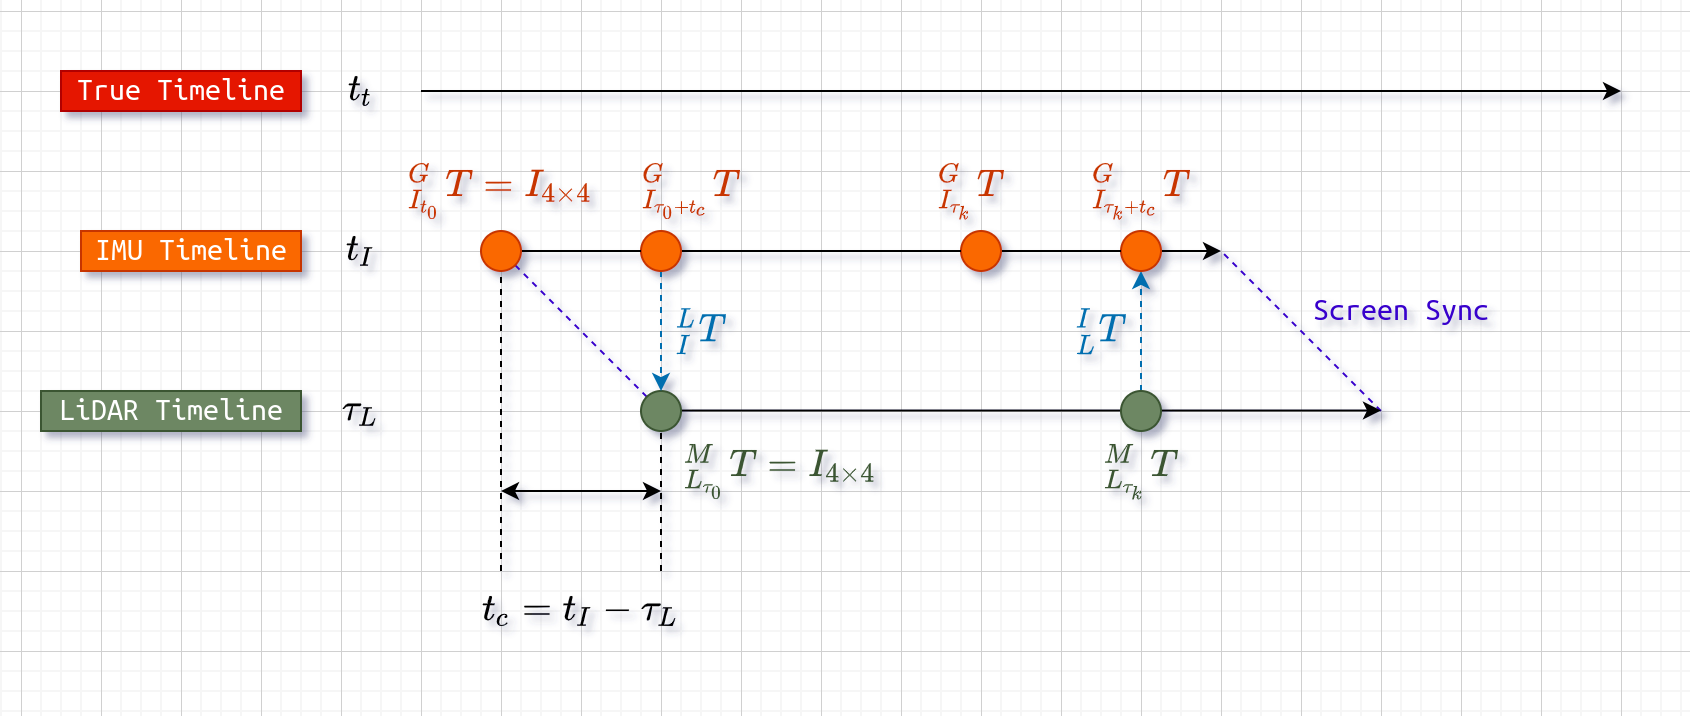

The diagram above was exported from draw.io. Its source (the exported page's mxGraphModel, read from the mxfile embedded in the PNG):
<mxGraphModel dx="1185" dy="754" grid="1" gridSize="10" guides="1" tooltips="1" connect="1" arrows="1" fold="1" page="1" pageScale="1" pageWidth="850" pageHeight="1100" math="1" shadow="0">
  <root>
    <mxCell id="0" />
    <mxCell id="1" parent="0" />
    <mxCell id="8i-2sIMJ27rnbgbAsruo-3" style="edgeStyle=orthogonalEdgeStyle;rounded=0;orthogonalLoop=1;jettySize=auto;html=1;fontFamily=Ubuntu Mono;fontSize=16;" edge="1" parent="1">
      <mxGeometry relative="1" as="geometry">
        <mxPoint x="840" y="240" as="targetPoint" />
        <mxPoint x="240" y="240" as="sourcePoint" />
      </mxGeometry>
    </mxCell>
    <mxCell id="8i-2sIMJ27rnbgbAsruo-4" value="" style="endArrow=none;dashed=1;html=1;strokeWidth=1;rounded=0;fontFamily=Ubuntu Mono;fontSize=16;" edge="1" parent="1">
      <mxGeometry width="50" height="50" relative="1" as="geometry">
        <mxPoint x="360" y="480" as="sourcePoint" />
        <mxPoint x="360" y="400" as="targetPoint" />
      </mxGeometry>
    </mxCell>
    <mxCell id="8i-2sIMJ27rnbgbAsruo-5" value="True Timeline" style="text;html=1;align=center;verticalAlign=middle;resizable=0;points=[];autosize=1;strokeColor=#B20000;fillColor=#e51400;fontFamily=Ubuntu Mono;fontSize=16;fontColor=#ffffff;" vertex="1" parent="1">
      <mxGeometry x="60" y="230" width="120" height="20" as="geometry" />
    </mxCell>
    <mxCell id="8i-2sIMJ27rnbgbAsruo-6" style="edgeStyle=orthogonalEdgeStyle;rounded=0;orthogonalLoop=1;jettySize=auto;html=1;exitX=1;exitY=0.5;exitDx=0;exitDy=0;fontFamily=Ubuntu Mono;fontSize=16;startArrow=none;" edge="1" parent="1" source="8i-2sIMJ27rnbgbAsruo-22">
      <mxGeometry relative="1" as="geometry">
        <mxPoint x="640" y="320" as="targetPoint" />
        <mxPoint x="280" y="320" as="sourcePoint" />
      </mxGeometry>
    </mxCell>
    <mxCell id="8i-2sIMJ27rnbgbAsruo-8" value="IMU Timeline" style="text;html=1;align=center;verticalAlign=middle;resizable=0;points=[];autosize=1;strokeColor=#C73500;fillColor=#fa6800;fontSize=16;fontFamily=Ubuntu Mono;fontColor=#FFFFFF;" vertex="1" parent="1">
      <mxGeometry x="70" y="310" width="110" height="20" as="geometry" />
    </mxCell>
    <mxCell id="8i-2sIMJ27rnbgbAsruo-9" value="LiDAR Timeline" style="text;html=1;align=center;verticalAlign=middle;resizable=0;points=[];autosize=1;strokeColor=#3A5431;fillColor=#6d8764;fontSize=16;fontFamily=Ubuntu Mono;fontColor=#ffffff;" vertex="1" parent="1">
      <mxGeometry x="50" y="390" width="130" height="20" as="geometry" />
    </mxCell>
    <mxCell id="8i-2sIMJ27rnbgbAsruo-10" value="" style="endArrow=none;dashed=1;html=1;strokeWidth=1;rounded=0;fontFamily=Ubuntu Mono;fontSize=16;" edge="1" parent="1">
      <mxGeometry width="50" height="50" relative="1" as="geometry">
        <mxPoint x="280" y="480" as="sourcePoint" />
        <mxPoint x="280" y="320" as="targetPoint" />
      </mxGeometry>
    </mxCell>
    <mxCell id="8i-2sIMJ27rnbgbAsruo-11" value="" style="endArrow=classic;startArrow=classic;html=1;rounded=0;fontFamily=Ubuntu Mono;fontSize=16;" edge="1" parent="1">
      <mxGeometry width="50" height="50" relative="1" as="geometry">
        <mxPoint x="280" y="440" as="sourcePoint" />
        <mxPoint x="360" y="440" as="targetPoint" />
      </mxGeometry>
    </mxCell>
    <mxCell id="8i-2sIMJ27rnbgbAsruo-12" value="$$t_c=t_I-\tau_L$$" style="text;html=1;align=center;verticalAlign=middle;resizable=0;points=[];autosize=1;strokeColor=none;fillColor=none;fontSize=16;fontFamily=Ubuntu Mono;" vertex="1" parent="1">
      <mxGeometry x="240" y="490" width="160" height="20" as="geometry" />
    </mxCell>
    <mxCell id="8i-2sIMJ27rnbgbAsruo-13" value="$$\tau_L$$" style="text;html=1;align=center;verticalAlign=middle;resizable=0;points=[];autosize=1;strokeColor=none;fillColor=none;fontSize=16;fontFamily=Ubuntu Mono;" vertex="1" parent="1">
      <mxGeometry x="160" y="390" width="100" height="20" as="geometry" />
    </mxCell>
    <mxCell id="8i-2sIMJ27rnbgbAsruo-14" value="$$t_I$$" style="text;html=1;align=center;verticalAlign=middle;resizable=0;points=[];autosize=1;strokeColor=none;fillColor=none;fontSize=16;fontFamily=Ubuntu Mono;" vertex="1" parent="1">
      <mxGeometry x="175" y="310" width="70" height="20" as="geometry" />
    </mxCell>
    <mxCell id="8i-2sIMJ27rnbgbAsruo-15" value="" style="endArrow=none;dashed=1;html=1;strokeWidth=1;rounded=0;fontFamily=Ubuntu Mono;fontSize=16;fillColor=#6a00ff;strokeColor=#3700CC;startArrow=none;" edge="1" parent="1" source="8i-2sIMJ27rnbgbAsruo-27">
      <mxGeometry width="50" height="50" relative="1" as="geometry">
        <mxPoint x="360" y="400" as="sourcePoint" />
        <mxPoint x="280" y="320" as="targetPoint" />
      </mxGeometry>
    </mxCell>
    <mxCell id="8i-2sIMJ27rnbgbAsruo-16" value="" style="endArrow=none;dashed=1;html=1;strokeWidth=1;rounded=0;fontFamily=Ubuntu Mono;fontSize=16;fillColor=#6a00ff;strokeColor=#3700CC;" edge="1" parent="1">
      <mxGeometry width="50" height="50" relative="1" as="geometry">
        <mxPoint x="720" y="400" as="sourcePoint" />
        <mxPoint x="640" y="320" as="targetPoint" />
      </mxGeometry>
    </mxCell>
    <mxCell id="8i-2sIMJ27rnbgbAsruo-17" style="edgeStyle=orthogonalEdgeStyle;rounded=0;orthogonalLoop=1;jettySize=auto;html=1;exitX=1;exitY=0.5;exitDx=0;exitDy=0;fontFamily=Ubuntu Mono;fontSize=16;" edge="1" parent="1">
      <mxGeometry relative="1" as="geometry">
        <mxPoint x="720" y="399.76" as="targetPoint" />
        <mxPoint x="360" y="399.76" as="sourcePoint" />
      </mxGeometry>
    </mxCell>
    <mxCell id="8i-2sIMJ27rnbgbAsruo-18" value="Screen Sync" style="text;html=1;align=center;verticalAlign=middle;resizable=0;points=[];autosize=1;strokeColor=none;fillColor=none;fontSize=16;fontFamily=Ubuntu Mono;fontColor=#3700CC;" vertex="1" parent="1">
      <mxGeometry x="680" y="340" width="100" height="20" as="geometry" />
    </mxCell>
    <mxCell id="8i-2sIMJ27rnbgbAsruo-39" style="edgeStyle=orthogonalEdgeStyle;rounded=0;orthogonalLoop=1;jettySize=auto;html=1;exitX=0.5;exitY=0;exitDx=0;exitDy=0;entryX=0.5;entryY=1;entryDx=0;entryDy=0;dashed=1;fontFamily=Ubuntu Mono;fontSize=16;fontColor=#C73500;fillColor=#1ba1e2;strokeColor=#006EAF;" edge="1" parent="1" source="8i-2sIMJ27rnbgbAsruo-20" target="8i-2sIMJ27rnbgbAsruo-22">
      <mxGeometry relative="1" as="geometry" />
    </mxCell>
    <mxCell id="8i-2sIMJ27rnbgbAsruo-20" value="" style="ellipse;whiteSpace=wrap;html=1;fontFamily=Ubuntu Mono;fontSize=16;fontColor=#ffffff;fillColor=#6d8764;strokeColor=#3A5431;" vertex="1" parent="1">
      <mxGeometry x="590" y="390" width="20" height="20" as="geometry" />
    </mxCell>
    <mxCell id="8i-2sIMJ27rnbgbAsruo-22" value="" style="ellipse;whiteSpace=wrap;html=1;fontFamily=Ubuntu Mono;fontSize=16;fontColor=#000000;fillColor=#fa6800;strokeColor=#C73500;" vertex="1" parent="1">
      <mxGeometry x="590" y="310" width="20" height="20" as="geometry" />
    </mxCell>
    <mxCell id="8i-2sIMJ27rnbgbAsruo-23" value="" style="edgeStyle=orthogonalEdgeStyle;rounded=0;orthogonalLoop=1;jettySize=auto;html=1;exitX=1;exitY=0.5;exitDx=0;exitDy=0;fontFamily=Ubuntu Mono;fontSize=16;endArrow=none;startArrow=none;" edge="1" parent="1" source="8i-2sIMJ27rnbgbAsruo-24" target="8i-2sIMJ27rnbgbAsruo-22">
      <mxGeometry relative="1" as="geometry">
        <mxPoint x="640" y="320" as="targetPoint" />
        <mxPoint x="280" y="320" as="sourcePoint" />
      </mxGeometry>
    </mxCell>
    <mxCell id="8i-2sIMJ27rnbgbAsruo-24" value="" style="ellipse;whiteSpace=wrap;html=1;fontFamily=Ubuntu Mono;fontSize=16;fontColor=#000000;fillColor=#fa6800;strokeColor=#C73500;" vertex="1" parent="1">
      <mxGeometry x="510" y="310" width="20" height="20" as="geometry" />
    </mxCell>
    <mxCell id="8i-2sIMJ27rnbgbAsruo-25" value="" style="edgeStyle=orthogonalEdgeStyle;rounded=0;orthogonalLoop=1;jettySize=auto;html=1;exitX=1;exitY=0.5;exitDx=0;exitDy=0;fontFamily=Ubuntu Mono;fontSize=16;endArrow=none;startArrow=none;" edge="1" parent="1" source="8i-2sIMJ27rnbgbAsruo-29" target="8i-2sIMJ27rnbgbAsruo-24">
      <mxGeometry relative="1" as="geometry">
        <mxPoint x="590" y="320" as="targetPoint" />
        <mxPoint x="280" y="320" as="sourcePoint" />
      </mxGeometry>
    </mxCell>
    <mxCell id="8i-2sIMJ27rnbgbAsruo-27" value="" style="ellipse;whiteSpace=wrap;html=1;fontFamily=Ubuntu Mono;fontSize=16;fontColor=#ffffff;fillColor=#6d8764;strokeColor=#3A5431;" vertex="1" parent="1">
      <mxGeometry x="350" y="390" width="20" height="20" as="geometry" />
    </mxCell>
    <mxCell id="8i-2sIMJ27rnbgbAsruo-28" value="" style="endArrow=none;dashed=1;html=1;strokeWidth=2;rounded=0;fontFamily=Ubuntu Mono;fontSize=16;fillColor=#e51400;strokeColor=#B20000;" edge="1" parent="1" target="8i-2sIMJ27rnbgbAsruo-27">
      <mxGeometry width="50" height="50" relative="1" as="geometry">
        <mxPoint x="360" y="400" as="sourcePoint" />
        <mxPoint x="280" y="320" as="targetPoint" />
      </mxGeometry>
    </mxCell>
    <mxCell id="8i-2sIMJ27rnbgbAsruo-41" style="edgeStyle=orthogonalEdgeStyle;rounded=0;orthogonalLoop=1;jettySize=auto;html=1;exitX=0.5;exitY=1;exitDx=0;exitDy=0;dashed=1;fontFamily=Ubuntu Mono;fontSize=16;fontColor=#C73500;fillColor=#1ba1e2;strokeColor=#006EAF;" edge="1" parent="1" source="8i-2sIMJ27rnbgbAsruo-29" target="8i-2sIMJ27rnbgbAsruo-27">
      <mxGeometry relative="1" as="geometry" />
    </mxCell>
    <mxCell id="8i-2sIMJ27rnbgbAsruo-29" value="" style="ellipse;whiteSpace=wrap;html=1;fontFamily=Ubuntu Mono;fontSize=16;fontColor=#000000;fillColor=#fa6800;strokeColor=#C73500;" vertex="1" parent="1">
      <mxGeometry x="350" y="310" width="20" height="20" as="geometry" />
    </mxCell>
    <mxCell id="8i-2sIMJ27rnbgbAsruo-30" value="" style="edgeStyle=orthogonalEdgeStyle;rounded=0;orthogonalLoop=1;jettySize=auto;html=1;exitX=1;exitY=0.5;exitDx=0;exitDy=0;fontFamily=Ubuntu Mono;fontSize=16;endArrow=none;" edge="1" parent="1" target="8i-2sIMJ27rnbgbAsruo-29">
      <mxGeometry relative="1" as="geometry">
        <mxPoint x="510" y="320" as="targetPoint" />
        <mxPoint x="280" y="320" as="sourcePoint" />
      </mxGeometry>
    </mxCell>
    <mxCell id="8i-2sIMJ27rnbgbAsruo-31" value="$${^{M}_{L_{\tau_k}}}T$$" style="text;html=1;align=center;verticalAlign=middle;resizable=0;points=[];autosize=1;strokeColor=none;fillColor=none;fontSize=16;fontFamily=Ubuntu Mono;fontColor=#3A5431;" vertex="1" parent="1">
      <mxGeometry x="495" y="420" width="210" height="20" as="geometry" />
    </mxCell>
    <mxCell id="8i-2sIMJ27rnbgbAsruo-32" value="$${^{G}_{I_{\tau_k}}}T$$" style="text;html=1;align=center;verticalAlign=middle;resizable=0;points=[];autosize=1;strokeColor=none;fillColor=none;fontSize=16;fontFamily=Ubuntu Mono;fontColor=#C73500;" vertex="1" parent="1">
      <mxGeometry x="410" y="280" width="210" height="20" as="geometry" />
    </mxCell>
    <mxCell id="8i-2sIMJ27rnbgbAsruo-33" value="$${^{G}_{I_{\tau_k+t_c}}}T$$" style="text;html=1;align=center;verticalAlign=middle;resizable=0;points=[];autosize=1;strokeColor=none;fillColor=none;fontSize=16;fontFamily=Ubuntu Mono;fontColor=#C73500;" vertex="1" parent="1">
      <mxGeometry x="480" y="280" width="240" height="20" as="geometry" />
    </mxCell>
    <mxCell id="8i-2sIMJ27rnbgbAsruo-34" value="$${^{M}_{L_{\tau_0}}}T=I_{4\times 4}$$" style="text;html=1;align=center;verticalAlign=middle;resizable=0;points=[];autosize=1;strokeColor=none;fillColor=none;fontSize=16;fontFamily=Ubuntu Mono;fontColor=#3A5431;" vertex="1" parent="1">
      <mxGeometry x="260" y="420" width="320" height="20" as="geometry" />
    </mxCell>
    <mxCell id="8i-2sIMJ27rnbgbAsruo-35" value="" style="ellipse;whiteSpace=wrap;html=1;fontFamily=Ubuntu Mono;fontSize=16;fontColor=#000000;fillColor=#fa6800;strokeColor=#C73500;" vertex="1" parent="1">
      <mxGeometry x="270" y="310" width="20" height="20" as="geometry" />
    </mxCell>
    <mxCell id="8i-2sIMJ27rnbgbAsruo-37" value="$${^{G}_{I_{t_0}}}T=I_{4\times 4}$$" style="text;html=1;align=center;verticalAlign=middle;resizable=0;points=[];autosize=1;strokeColor=none;fillColor=none;fontSize=16;fontFamily=Ubuntu Mono;fontColor=#C73500;" vertex="1" parent="1">
      <mxGeometry x="130" y="280" width="300" height="20" as="geometry" />
    </mxCell>
    <mxCell id="8i-2sIMJ27rnbgbAsruo-38" value="$${^{G}_{I_{\tau_0+t_c}}}T$$" style="text;html=1;align=center;verticalAlign=middle;resizable=0;points=[];autosize=1;strokeColor=none;fillColor=none;fontSize=16;fontFamily=Ubuntu Mono;fontColor=#C73500;" vertex="1" parent="1">
      <mxGeometry x="255" y="280" width="240" height="20" as="geometry" />
    </mxCell>
    <mxCell id="8i-2sIMJ27rnbgbAsruo-42" value="$$^{I}_{L}T$$" style="text;html=1;align=center;verticalAlign=middle;resizable=0;points=[];autosize=1;strokeColor=none;fillColor=none;fontSize=16;fontFamily=Ubuntu Mono;fontColor=#006EAF;" vertex="1" parent="1">
      <mxGeometry x="520" y="350" width="120" height="20" as="geometry" />
    </mxCell>
    <mxCell id="8i-2sIMJ27rnbgbAsruo-43" value="$$^{L}_{I}T$$" style="text;html=1;align=center;verticalAlign=middle;resizable=0;points=[];autosize=1;strokeColor=none;fillColor=none;fontSize=16;fontFamily=Ubuntu Mono;fontColor=#006EAF;" vertex="1" parent="1">
      <mxGeometry x="320" y="350" width="120" height="20" as="geometry" />
    </mxCell>
    <mxCell id="8i-2sIMJ27rnbgbAsruo-44" value="$$t_t$$" style="text;html=1;align=center;verticalAlign=middle;resizable=0;points=[];autosize=1;strokeColor=none;fillColor=none;fontSize=16;fontFamily=Ubuntu Mono;fontColor=#000000;" vertex="1" parent="1">
      <mxGeometry x="175" y="230" width="70" height="20" as="geometry" />
    </mxCell>
  </root>
</mxGraphModel>